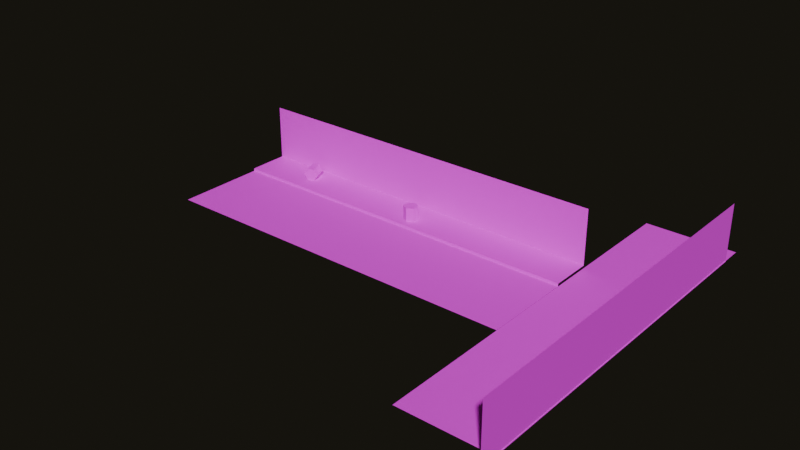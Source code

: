 # Source: 3D_background_test.blend  (saved by Blender 4.4.30; exported with 4.5.12 LTS)
import bpy
from mathutils import Matrix  # noqa: F401  (used for matrix-valued properties, if any)

bpy.ops.wm.read_factory_settings(use_empty=True)
scene = bpy.context.scene
scene.name = 'Scene'

# ---- collections
col_collection = bpy.data.collections.new('Collection'); scene.collection.children.link(col_collection)

# ---- images (referenced by path relative to the original .blend; pixels are not part of the script)
import os
ASSET_DIR = os.environ.get("B2B_ASSET_DIR", "")  # directory of the original .blend (textures are referenced by path, not embedded)
HERE = os.path.dirname(os.path.abspath(__file__))  # packed textures are extracted next to this script under _unpacked/

def load_image(name, relpath, width, height, colorspace="sRGB"):
    """Load a texture the original file referenced (path relative to the .blend, or extracted next to this script)."""
    p = next((c for c in (os.path.join(HERE, relpath), os.path.join(ASSET_DIR, relpath)) if relpath and os.path.exists(c)), "")
    if p:
        img = bpy.data.images.load(p, check_existing=True)
        img.name = name
    else:  # same state as the original file: an image datablock whose file is absent (Cycles renders it pink)
        img = bpy.data.images.new(name, width, height)
        img.source = "FILE"
        img.filepath = "//" + (relpath or name)
    img.colorspace_settings.name = colorspace
    return img
img_background_test_street_png = load_image('background_test_street.png', 'background_test_street.png', 1024, 1024, 'sRGB')
img_background_test_units_png = load_image('background_test_units.png', 'background_test_units.png', 1024, 1024, 'sRGB')
img_background_test_barrel_png = load_image('background_test_barrel.png', 'background_test_barrel.png', 1024, 1024, 'sRGB')

# ---- materials (node trees are filled in below, after node groups)
mat_material_001 = bpy.data.materials.new('Material.001')
mat_material_002 = bpy.data.materials.new('Material.002')
mat_material_003 = bpy.data.materials.new('Material.003')

# ---- material node trees
mat_material_001.use_nodes = True; mat_material_001.node_tree.nodes.clear()
_N = mat_material_001.node_tree.nodes; _L = mat_material_001.node_tree.links
n0 = _N.new('ShaderNodeBsdfPrincipled'); n0.name = 'Principled BSDF'; n0.location = (10, 300)
n0.inputs[2].default_value = 1.0
n1 = _N.new('ShaderNodeOutputMaterial'); n1.name = 'Material Output'; n1.location = (300, 300)
n2 = _N.new('ShaderNodeTexImage'); n2.name = 'Image Texture'; n2.location = (-280, 280)
n2.image = img_background_test_street_png
n2.interpolation = 'Closest'
_L.new(n0.outputs[0], n1.inputs[0])
_L.new(n2.outputs[0], n0.inputs[0])
n1.is_active_output = True
mat_material_002.use_nodes = True; mat_material_002.node_tree.nodes.clear()
_N = mat_material_002.node_tree.nodes; _L = mat_material_002.node_tree.links
n0 = _N.new('ShaderNodeBsdfPrincipled'); n0.name = 'Principled BSDF'; n0.location = (10, 300)
n0.inputs[2].default_value = 1.0
n1 = _N.new('ShaderNodeOutputMaterial'); n1.name = 'Material Output'; n1.location = (300, 300)
n2 = _N.new('ShaderNodeTexImage'); n2.name = 'Image Texture'; n2.location = (-280, 280)
n2.image = img_background_test_units_png
n2.interpolation = 'Closest'
_L.new(n0.outputs[0], n1.inputs[0])
_L.new(n2.outputs[0], n0.inputs[0])
n1.is_active_output = True
mat_material_003.use_nodes = True; mat_material_003.node_tree.nodes.clear()
_N = mat_material_003.node_tree.nodes; _L = mat_material_003.node_tree.links
n0 = _N.new('ShaderNodeBsdfPrincipled'); n0.name = 'Principled BSDF'; n0.location = (10, 300)
n0.inputs[2].default_value = 1.0
n1 = _N.new('ShaderNodeOutputMaterial'); n1.name = 'Material Output'; n1.location = (300, 300)
n2 = _N.new('ShaderNodeTexImage'); n2.name = 'Image Texture'; n2.location = (-280, 280)
n2.image = img_background_test_barrel_png
n2.interpolation = 'Closest'
_L.new(n0.outputs[0], n1.inputs[0])
_L.new(n2.outputs[0], n0.inputs[0])
n1.is_active_output = True

# ---- world
world_world = bpy.data.worlds.new('World'); scene.world = world_world
world_world.use_nodes = True; world_world.node_tree.nodes.clear()
_N = world_world.node_tree.nodes; _L = world_world.node_tree.links
n0 = _N.new('ShaderNodeOutputWorld'); n0.name = 'World Output'; n0.location = (300, 300)
n1 = _N.new('ShaderNodeBackground'); n1.name = 'Background'; n1.location = (10, 300)
n1.inputs[0].default_value = (0.01165, 0.01075, 0.007359, 1.0)
_L.new(n1.outputs[0], n0.inputs[0])
n0.is_active_output = True
world_world.color = (0.05088, 0.05088, 0.05088)
world_world.sun_shadow_jitter_overblur = 0.0

# ---- meshes
me_plane = bpy.data.meshes.new('Plane')
me_plane.from_pydata([(-8.359, -5.638, -0.1202), (8.359, -5.638, -0.1202), (-8.359, 0.2326, 2.481), (8.359, 0.2326, 2.481), (-8.359, 0.2326, 3.712e-15), (8.359, 0.2326, 0.0), (-8.359, -1.608, -0.1202), (8.359, -1.608, -0.1202), (8.359, -1.605, 0.0), (-8.359, -1.605, 2.91e-15)], [], [(4, 5, 3, 2), (9, 8, 5, 4), (0, 1, 7, 6), (6, 7, 8, 9)])
_uv = me_plane.uv_layers.new(name='UVMap')
_uv.uv.foreach_set('vector', [0.0, 0.5429, 1.0, 0.5429, 1.0, 1.0, 0.0, 1.0, 0.0, 0.4256, 1.0, 0.4256, 1.0, 0.5429, 0.0, 0.5429, 0.0, 0.0, 1.0, 0.0, 1.0, 0.3781, 0.0, 0.3781, 0.0, 0.3781, 1.0, 0.3781, 1.0, 0.4256, 0.0, 0.4256])
me_plane.materials.append(mat_material_001)
me_plane.update()
me_plane_001 = bpy.data.meshes.new('Plane.001')
me_plane_001.from_pydata([(-8.277, -1.292, 0.0), (8.277, -1.292, 0.0), (-8.277, 1.292, 0.0), (8.277, 1.292, 0.0)], [], [(0, 1, 3, 2)])
_uv = me_plane_001.uv_layers.new(name='UVMap')
_uv.uv.foreach_set('vector', [0.0, 0.0, 1.0, 0.0, 1.0, 1.0, 0.0, 1.0])
me_plane_001.materials.append(mat_material_002)
me_plane_001.update()
me_plane_002 = bpy.data.meshes.new('Plane.002')
me_plane_002.from_pydata([(-8.359, -5.638, -0.1202), (8.359, -5.638, -0.1202), (-8.359, -1.608, -0.1202), (8.359, -1.608, -0.1202)], [], [(0, 1, 3, 2)])
_uv = me_plane_002.uv_layers.new(name='UVMap')
_uv.uv.foreach_set('vector', [0.0, 0.0, 1.0, 0.0, 1.0, 0.3781, 0.0, 0.3781])
me_plane_002.materials.append(mat_material_001)
me_plane_002.update()
me_cylinder_001 = bpy.data.meshes.new('Cylinder.001')
me_cylinder_001.from_pydata([(0.0, 0.318, -0.318), (0.0, 0.318, 0.318), (0.2754, 0.159, -0.318), (0.2754, 0.159, 0.318), (0.2754, -0.159, -0.318), (0.2754, -0.159, 0.318), (0.0, -0.318, -0.318), (0.0, -0.318, 0.318), (-0.2754, -0.159, -0.318), (-0.2754, -0.159, 0.318), (-0.2754, 0.159, -0.318), (-0.2754, 0.159, 0.318)], [], [(0, 1, 3, 2), (2, 3, 5, 4), (4, 5, 7, 6), (6, 7, 9, 8), (3, 1, 11, 9, 7, 5), (8, 9, 11, 10), (10, 11, 1, 0), (0, 2, 4, 6, 8, 10)])
_uv = me_cylinder_001.uv_layers.new(name='UVMap')
_uv.uv.foreach_set('vector', [0.5026, 0.06055, 0.5026, 0.8105, 0.9356, 0.8105, 0.9356, 0.06055, 0.7526, 0.06055, 0.7526, 0.8105, 0.2526, 0.8105, 0.2526, 0.06055, 0.9356, 0.06055, 0.9356, 0.8105, 0.5026, 0.8105, 0.5026, 0.06055, 0.5026, 0.06055, 0.5026, 0.8105, 0.06959, 0.8105, 0.06959, 0.06055, 0.5896, 0.9481, 0.4974, 0.988, 0.4052, 0.9481, 0.4052, 0.8683, 0.4974, 0.8284, 0.5896, 0.8683, 0.2526, 0.06055, 0.2526, 0.8105, 0.7526, 0.8105, 0.7526, 0.06055, 0.06959, 0.06055, 0.06959, 0.8105, 0.5026, 0.8105, 0.5026, 0.06055, 0.4974, 0.988, 0.5896, 0.9481, 0.5896, 0.8683, 0.4974, 0.8284, 0.4052, 0.8683, 0.4052, 0.9481])
me_cylinder_001.materials.append(mat_material_003)
me_cylinder_001.update()
me_cylinder = bpy.data.meshes.new('Cylinder')
me_cylinder.from_pydata([(0.0, 0.318, -0.318), (0.0, 0.318, 0.318), (0.2754, 0.159, -0.318), (0.2754, 0.159, 0.318), (0.2754, -0.159, -0.318), (0.2754, -0.159, 0.318), (0.0, -0.318, -0.318), (0.0, -0.318, 0.318), (-0.2754, -0.159, -0.318), (-0.2754, -0.159, 0.318), (-0.2754, 0.159, -0.318), (-0.2754, 0.159, 0.318)], [], [(0, 1, 3, 2), (2, 3, 5, 4), (4, 5, 7, 6), (6, 7, 9, 8), (3, 1, 11, 9, 7, 5), (8, 9, 11, 10), (10, 11, 1, 0), (0, 2, 4, 6, 8, 10)])
_uv = me_cylinder.uv_layers.new(name='UVMap')
_uv.uv.foreach_set('vector', [0.5026, 0.06055, 0.5026, 0.8105, 0.9356, 0.8105, 0.9356, 0.06055, 0.7526, 0.06055, 0.7526, 0.8105, 0.2526, 0.8105, 0.2526, 0.06055, 0.9356, 0.06055, 0.9356, 0.8105, 0.5026, 0.8105, 0.5026, 0.06055, 0.5026, 0.06055, 0.5026, 0.8105, 0.06959, 0.8105, 0.06959, 0.06055, 0.5896, 0.9481, 0.4974, 0.988, 0.4052, 0.9481, 0.4052, 0.8683, 0.4974, 0.8284, 0.5896, 0.8683, 0.2526, 0.06055, 0.2526, 0.8105, 0.7526, 0.8105, 0.7526, 0.06055, 0.06959, 0.06055, 0.06959, 0.8105, 0.5026, 0.8105, 0.5026, 0.06055, 0.4974, 0.988, 0.5896, 0.9481, 0.5896, 0.8683, 0.4974, 0.8284, 0.4052, 0.8683, 0.4052, 0.9481])
me_cylinder.materials.append(mat_material_003)
me_cylinder.update()

# ---- objects
ob_plane = bpy.data.objects.new('Plane', me_plane)
ob_plane_001 = bpy.data.objects.new('Plane.001', me_plane_001)
ob_plane_002 = bpy.data.objects.new('Plane.002', me_plane_002)
ob_cylinder = bpy.data.objects.new('Cylinder', me_cylinder_001)
ob_cylinder_001 = bpy.data.objects.new('Cylinder.001', me_cylinder)

# ---- transforms, parenting, visibility, modifiers, constraints
ob_plane.location = (-2.112, 1.231, 0.1897)
ob_plane_001.location = (10.26, -2.625, 1.296)
ob_plane_001.rotation_euler = (1.571, -0.0, -1.571)
ob_plane_002.location = (11.89, -1.825, 0.1897)
ob_plane_002.rotation_euler = (0.0, -0.0, -1.571)
ob_cylinder.location = (-1.545, 0.2657, 0.5024)
ob_cylinder_001.location = (-7.634, 0.676, 0.4641)
ob_cylinder_001.rotation_euler = (1.201, 1.571, 0.0)

# ---- collection membership
col_collection.objects.link(ob_plane)
col_collection.objects.link(ob_plane_001)
col_collection.objects.link(ob_plane_002)
col_collection.objects.link(ob_cylinder)
col_collection.objects.link(ob_cylinder_001)

# ---- scene / render settings (as saved in the file)
scene.frame_start = 1; scene.frame_end = 250; scene.frame_set(1)
scene.render.engine = 'BLENDER_EEVEE_NEXT'
scene.render.resolution_percentage = 50
bpy.context.view_layer.update()

# ---- added for rendering (the .blend has no active camera and no usable light): camera, sun
cam_auto = bpy.data.cameras.new('AutoCamera')
cam_auto.lens = 50.0
cam_auto.sensor_width = 36.0
cam_auto.clip_end = 1000.0
ob_auto_camera = bpy.data.objects.new('AutoCamera', cam_auto)
scene.collection.objects.link(ob_auto_camera)
ob_auto_camera.location = (25.0995, -32.4199, 21.4946)
ob_auto_camera.rotation_euler = (1.09748, -7.21219e-08, 0.694738)
scene.camera = ob_auto_camera
light_auto_sun = bpy.data.lights.new('AutoSun', 'SUN')
light_auto_sun.energy = 3.0
light_auto_sun.angle = 0.0523599
ob_auto_sun = bpy.data.objects.new('AutoSun', light_auto_sun)
scene.collection.objects.link(ob_auto_sun)
ob_auto_sun.rotation_euler = (0.872665, 0.174533, 0.523599)
bpy.context.view_layer.update()
